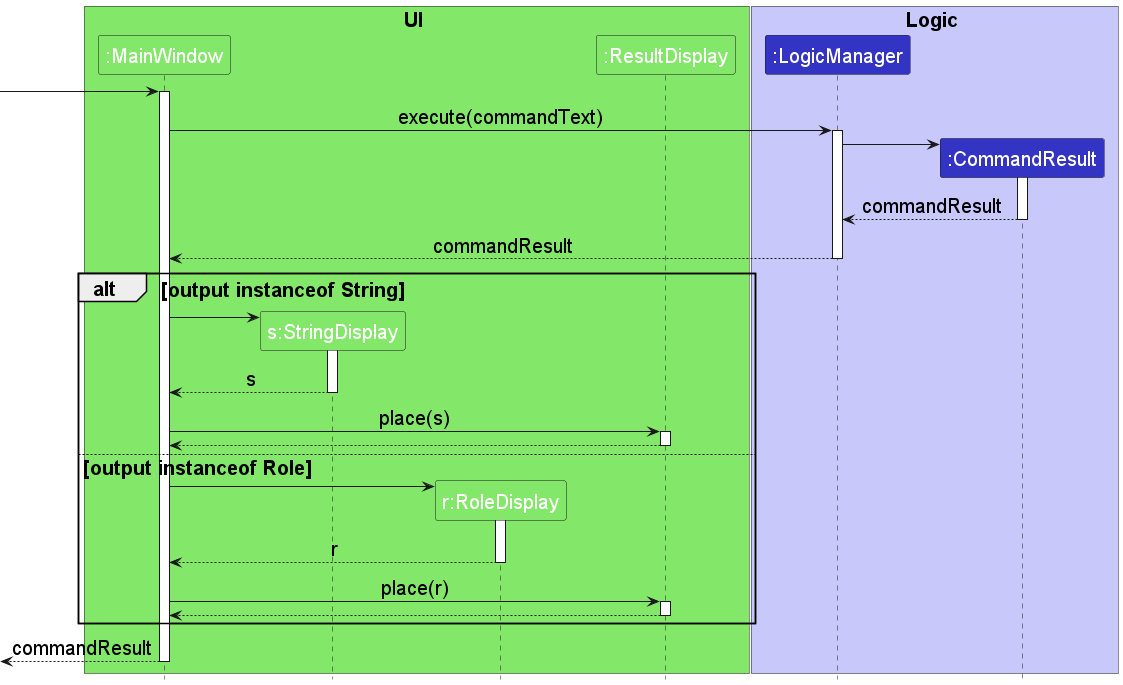

The diagram above was rendered by PlantUML. Its source (embedded in the PNG):
@startuml
!include style.puml

skinparam defaultFontSize 20

skinparam SequenceReferencebackgroundColor LightYellow

BOX UI UI_COLOR_T1
participant ":MainWindow" as MainWindow UI_COLOR_T1
participant "s:StringDisplay" as StringDisplay UI_COLOR_T1
participant "r:RoleDisplay" as RoleDisplay UI_COLOR_T1
participant ":ResultDisplay" as ResultDisplay UI_COLOR_T1
end box

box Logic LOGIC_COLOR_T1
participant ":LogicManager" as LogicManager LOGIC_COLOR
participant ":CommandResult" as CommandResult LOGIC_COLOR
end box

[-> MainWindow
activate MainWindow

MainWindow -> LogicManager :  execute(commandText)
activate LogicManager

create CommandResult
LogicManager -> CommandResult

activate CommandResult
return commandResult

return commandResult

alt output instanceof String
    create StringDisplay
    MainWindow -> StringDisplay
    activate StringDisplay
    return s
    MainWindow -> ResultDisplay : place(s)
    activate ResultDisplay
    return

else output instanceof Role
    create RoleDisplay
    MainWindow -> RoleDisplay
    activate RoleDisplay
    return r
    MainWindow -> ResultDisplay : place(r)
    activate ResultDisplay
    return
end
return commandResult
@enduml